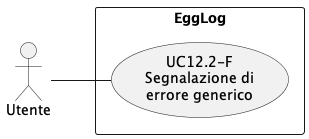

The diagram above was rendered by PlantUML. Its source (embedded in the PNG):
@startuml UC12_2
left to right direction
skinparam packageStyle rectangle

actor Utente

rectangle EggLog {
    usecase "UC12.2-F\nSegnalazione di\nerrore generico" as UC122
}

Utente -- UC122
@enduml